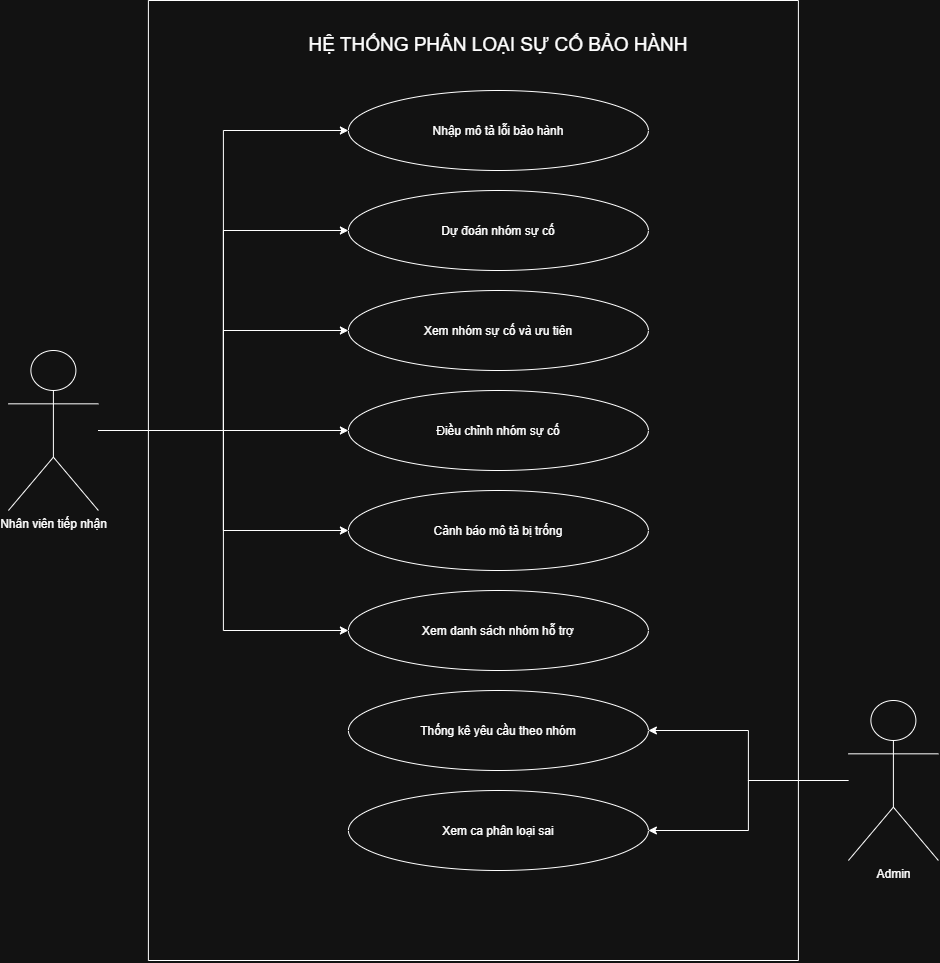

The diagram above was exported from draw.io. Its source (the exported page's mxGraphModel, read from the mxfile embedded in the PNG):
<mxGraphModel dx="2836" dy="1066" grid="1" gridSize="10" guides="1" tooltips="1" connect="1" arrows="1" fold="1" page="1" pageScale="1" pageWidth="827" pageHeight="1169" math="0" shadow="0">
  <root>
    <mxCell id="0" />
    <mxCell id="1" parent="0" />
    <mxCell id="5x-aaFJnA3vSNNl3e_iJ-1" parent="1" style="ellipse;whiteSpace=wrap;html=1;shapeInside=1;" value="Nhập mô tả lỗi bảo hành" vertex="1">
      <mxGeometry height="80" width="300" x="160" y="130" as="geometry" />
    </mxCell>
    <mxCell id="5x-aaFJnA3vSNNl3e_iJ-27" edge="1" parent="1" source="5x-aaFJnA3vSNNl3e_iJ-9" style="edgeStyle=orthogonalEdgeStyle;rounded=0;orthogonalLoop=1;jettySize=auto;html=1;entryX=0;entryY=0.5;entryDx=0;entryDy=0;" target="5x-aaFJnA3vSNNl3e_iJ-1">
      <mxGeometry relative="1" as="geometry" />
    </mxCell>
    <mxCell id="5x-aaFJnA3vSNNl3e_iJ-28" edge="1" parent="1" source="5x-aaFJnA3vSNNl3e_iJ-9" style="edgeStyle=orthogonalEdgeStyle;rounded=0;orthogonalLoop=1;jettySize=auto;html=1;entryX=0;entryY=0.5;entryDx=0;entryDy=0;" target="5x-aaFJnA3vSNNl3e_iJ-16">
      <mxGeometry relative="1" as="geometry" />
    </mxCell>
    <mxCell id="5x-aaFJnA3vSNNl3e_iJ-29" edge="1" parent="1" source="5x-aaFJnA3vSNNl3e_iJ-9" style="edgeStyle=orthogonalEdgeStyle;rounded=0;orthogonalLoop=1;jettySize=auto;html=1;entryX=0;entryY=0.5;entryDx=0;entryDy=0;" target="5x-aaFJnA3vSNNl3e_iJ-17">
      <mxGeometry relative="1" as="geometry" />
    </mxCell>
    <mxCell id="5x-aaFJnA3vSNNl3e_iJ-30" edge="1" parent="1" source="5x-aaFJnA3vSNNl3e_iJ-9" style="edgeStyle=orthogonalEdgeStyle;rounded=0;orthogonalLoop=1;jettySize=auto;html=1;entryX=0;entryY=0.5;entryDx=0;entryDy=0;" target="5x-aaFJnA3vSNNl3e_iJ-18">
      <mxGeometry relative="1" as="geometry" />
    </mxCell>
    <mxCell id="5x-aaFJnA3vSNNl3e_iJ-31" edge="1" parent="1" source="5x-aaFJnA3vSNNl3e_iJ-9" style="edgeStyle=orthogonalEdgeStyle;rounded=0;orthogonalLoop=1;jettySize=auto;html=1;entryX=0;entryY=0.5;entryDx=0;entryDy=0;" target="5x-aaFJnA3vSNNl3e_iJ-19">
      <mxGeometry relative="1" as="geometry" />
    </mxCell>
    <mxCell id="5x-aaFJnA3vSNNl3e_iJ-32" edge="1" parent="1" source="5x-aaFJnA3vSNNl3e_iJ-9" style="edgeStyle=orthogonalEdgeStyle;rounded=0;orthogonalLoop=1;jettySize=auto;html=1;entryX=0;entryY=0.5;entryDx=0;entryDy=0;" target="5x-aaFJnA3vSNNl3e_iJ-20">
      <mxGeometry relative="1" as="geometry" />
    </mxCell>
    <mxCell id="5x-aaFJnA3vSNNl3e_iJ-9" parent="1" style="shape=umlActor;verticalLabelPosition=bottom;verticalAlign=top;html=1;" value="Nhân viên tiếp nhận" vertex="1">
      <mxGeometry height="160" width="90" x="-180" y="390" as="geometry" />
    </mxCell>
    <mxCell id="5x-aaFJnA3vSNNl3e_iJ-24" edge="1" parent="1" source="5x-aaFJnA3vSNNl3e_iJ-10" style="edgeStyle=orthogonalEdgeStyle;rounded=0;orthogonalLoop=1;jettySize=auto;html=1;entryX=1;entryY=0.5;entryDx=0;entryDy=0;" target="5x-aaFJnA3vSNNl3e_iJ-21">
      <mxGeometry relative="1" as="geometry" />
    </mxCell>
    <mxCell id="5x-aaFJnA3vSNNl3e_iJ-26" edge="1" parent="1" source="5x-aaFJnA3vSNNl3e_iJ-10" style="edgeStyle=orthogonalEdgeStyle;rounded=0;orthogonalLoop=1;jettySize=auto;html=1;entryX=1;entryY=0.5;entryDx=0;entryDy=0;" target="5x-aaFJnA3vSNNl3e_iJ-22">
      <mxGeometry relative="1" as="geometry" />
    </mxCell>
    <mxCell id="5x-aaFJnA3vSNNl3e_iJ-10" parent="1" style="shape=umlActor;verticalLabelPosition=bottom;verticalAlign=top;html=1;" value="Admin" vertex="1">
      <mxGeometry height="160" width="90" x="660" y="740" as="geometry" />
    </mxCell>
    <mxCell id="5x-aaFJnA3vSNNl3e_iJ-16" parent="1" style="ellipse;whiteSpace=wrap;html=1;shapeInside=1;" value="Dự đoán nhóm sự cố" vertex="1">
      <mxGeometry height="80" width="300" x="160" y="230" as="geometry" />
    </mxCell>
    <mxCell id="5x-aaFJnA3vSNNl3e_iJ-17" parent="1" style="ellipse;whiteSpace=wrap;html=1;shapeInside=1;" value="Xem nhóm sự cố và ưu tiên" vertex="1">
      <mxGeometry height="80" width="300" x="160" y="330" as="geometry" />
    </mxCell>
    <mxCell id="5x-aaFJnA3vSNNl3e_iJ-18" parent="1" style="ellipse;whiteSpace=wrap;html=1;shapeInside=1;" value="Điều chỉnh nhóm sự cố" vertex="1">
      <mxGeometry height="80" width="300" x="160" y="430" as="geometry" />
    </mxCell>
    <mxCell id="5x-aaFJnA3vSNNl3e_iJ-19" parent="1" style="ellipse;whiteSpace=wrap;html=1;shapeInside=1;" value="Cảnh báo mô tả bị trống" vertex="1">
      <mxGeometry height="80" width="300" x="160" y="530" as="geometry" />
    </mxCell>
    <mxCell id="5x-aaFJnA3vSNNl3e_iJ-20" parent="1" style="ellipse;whiteSpace=wrap;html=1;shapeInside=1;" value="Xem danh sách nhóm hỗ trợ" vertex="1">
      <mxGeometry height="80" width="300" x="160" y="630" as="geometry" />
    </mxCell>
    <mxCell id="5x-aaFJnA3vSNNl3e_iJ-21" parent="1" style="ellipse;whiteSpace=wrap;html=1;shapeInside=1;align=center;" value="Thống kê yêu cầu theo nhóm" vertex="1">
      <mxGeometry height="80" width="300" x="160" y="730" as="geometry" />
    </mxCell>
    <mxCell id="5x-aaFJnA3vSNNl3e_iJ-22" parent="1" style="ellipse;whiteSpace=wrap;html=1;shapeInside=1;" value="Xem ca phân loại sai" vertex="1">
      <mxGeometry height="80" width="300" x="160" y="830" as="geometry" />
    </mxCell>
    <mxCell id="5x-aaFJnA3vSNNl3e_iJ-35" edge="1" parent="1" style="endArrow=none;html=1;rounded=0;" value="">
      <mxGeometry height="50" relative="1" width="50" as="geometry">
        <mxPoint x="-40" y="40" as="sourcePoint" />
        <mxPoint x="610" y="40" as="targetPoint" />
      </mxGeometry>
    </mxCell>
    <mxCell id="5x-aaFJnA3vSNNl3e_iJ-36" edge="1" parent="1" style="endArrow=none;html=1;rounded=0;" value="">
      <mxGeometry height="50" relative="1" width="50" as="geometry">
        <mxPoint x="-40" y="1000" as="sourcePoint" />
        <mxPoint x="610" y="1000" as="targetPoint" />
      </mxGeometry>
    </mxCell>
    <mxCell id="5x-aaFJnA3vSNNl3e_iJ-37" edge="1" parent="1" style="endArrow=none;html=1;rounded=0;" value="">
      <mxGeometry height="50" relative="1" width="50" as="geometry">
        <mxPoint x="-40" y="1000" as="sourcePoint" />
        <mxPoint x="-40" y="40" as="targetPoint" />
      </mxGeometry>
    </mxCell>
    <mxCell id="5x-aaFJnA3vSNNl3e_iJ-38" edge="1" parent="1" style="endArrow=none;html=1;rounded=0;" value="">
      <mxGeometry height="50" relative="1" width="50" as="geometry">
        <mxPoint x="610" y="1000" as="sourcePoint" />
        <mxPoint x="610" y="40" as="targetPoint" />
      </mxGeometry>
    </mxCell>
    <mxCell id="5x-aaFJnA3vSNNl3e_iJ-39" parent="1" style="text;html=1;whiteSpace=wrap;strokeColor=none;fillColor=none;align=center;verticalAlign=middle;rounded=0;" value="&lt;font style=&quot;font-size: 19px;&quot;&gt;HỆ THỐNG PHÂN LOẠI SỰ CỐ BẢO HÀNH&lt;/font&gt;" vertex="1">
      <mxGeometry height="30" width="480" x="70" y="70" as="geometry" />
    </mxCell>
  </root>
</mxGraphModel>